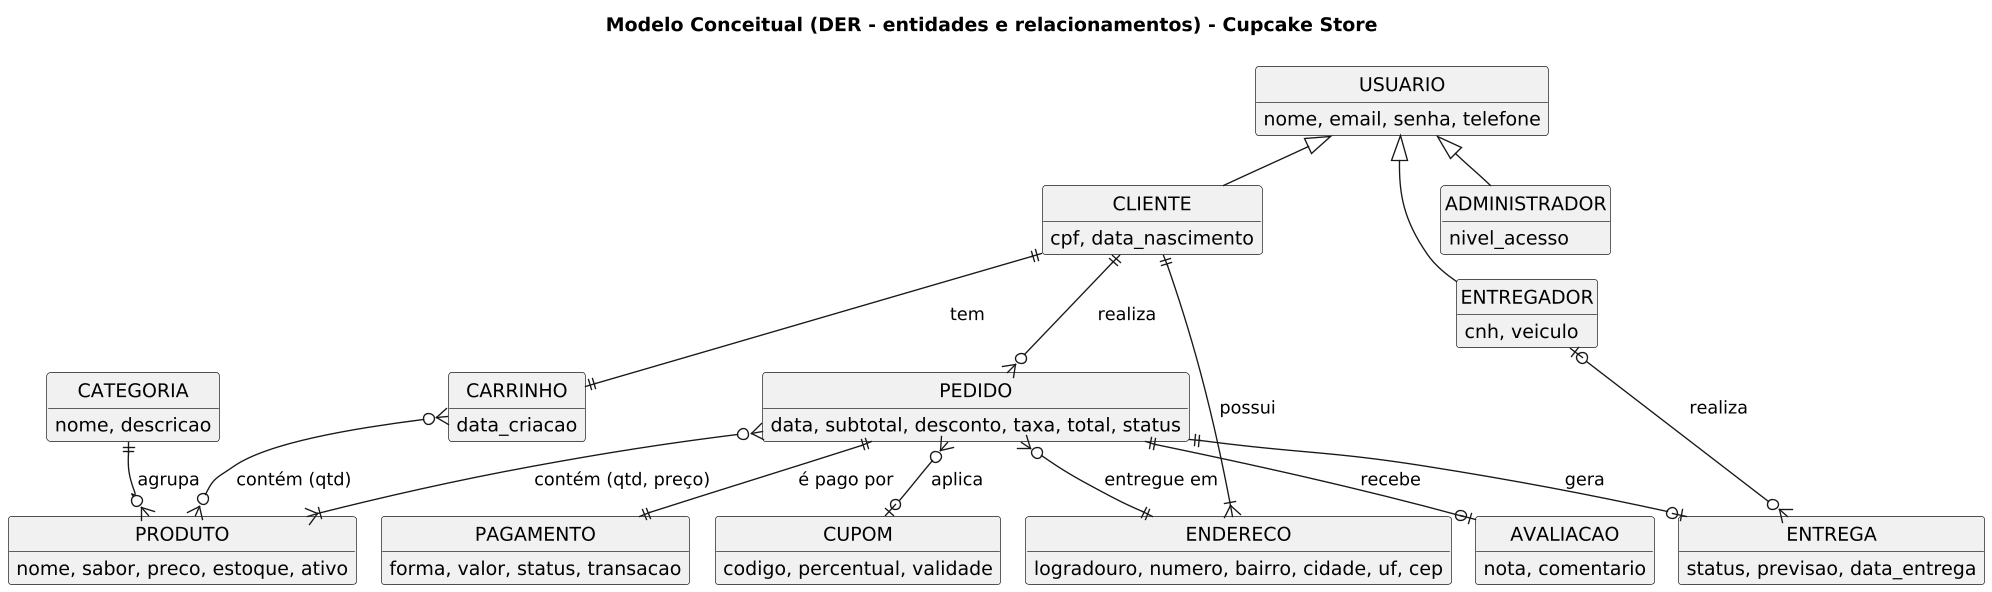

The diagram above was rendered by PlantUML. Its source (embedded in the PNG):
@startuml
skinparamlocked dpi 130
!pragma layout smetana
skinparam shadowing false
skinparam defaultFontName Arial
hide circle
hide methods
title Modelo Conceitual (DER - entidades e relacionamentos) - Cupcake Store

entity USUARIO {
  nome, email, senha, telefone
}
entity CLIENTE {
  cpf, data_nascimento
}
entity ADMINISTRADOR {
  nivel_acesso
}
entity ENTREGADOR {
  cnh, veiculo
}
entity ENDERECO {
  logradouro, numero, bairro, cidade, uf, cep
}
entity CATEGORIA {
  nome, descricao
}
entity PRODUTO {
  nome, sabor, preco, estoque, ativo
}
entity CARRINHO {
  data_criacao
}
entity PEDIDO {
  data, subtotal, desconto, taxa, total, status
}
entity PAGAMENTO {
  forma, valor, status, transacao
}
entity ENTREGA {
  status, previsao, data_entrega
}
entity CUPOM {
  codigo, percentual, validade
}
entity AVALIACAO {
  nota, comentario
}

USUARIO <|-- CLIENTE
USUARIO <|-- ADMINISTRADOR
USUARIO <|-- ENTREGADOR

CLIENTE ||--|{ ENDERECO : possui
CLIENTE ||--|| CARRINHO : tem
CARRINHO }o--o{ PRODUTO : "contém (qtd)"
CATEGORIA ||--o{ PRODUTO : agrupa
CLIENTE ||--o{ PEDIDO : realiza
PEDIDO }o--|{ PRODUTO : "contém (qtd, preço)"
PEDIDO ||--|| PAGAMENTO : "é pago por"
PEDIDO ||--o| ENTREGA : gera
PEDIDO }o--|| ENDERECO : "entregue em"
PEDIDO }o--o| CUPOM : aplica
ENTREGADOR |o--o{ ENTREGA : realiza
PEDIDO ||--o| AVALIACAO : recebe
@enduml